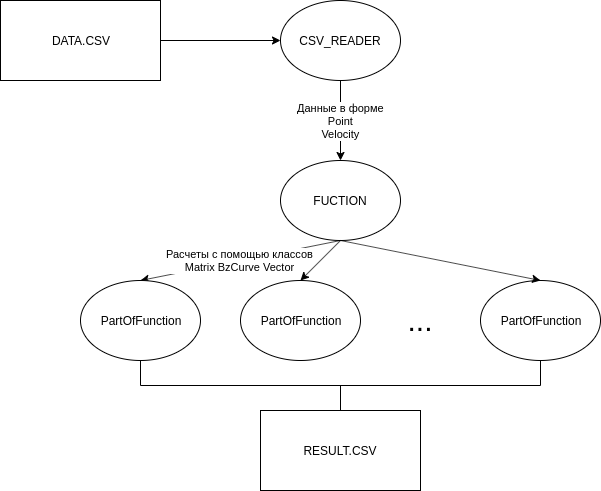

The diagram above was exported from draw.io. Its source (the exported page's mxGraphModel, read from the mxfile embedded in the PNG):
<mxGraphModel dx="1422" dy="775" grid="1" gridSize="10" guides="1" tooltips="1" connect="1" arrows="1" fold="1" page="1" pageScale="1" pageWidth="850" pageHeight="1100" background="#ffffff" math="0" shadow="0">
  <root>
    <mxCell id="0" />
    <mxCell id="1" parent="0" />
    <mxCell id="ymwgSFVczS5aaDj7bAkT-1" value="DATA.CSV" style="rounded=0;whiteSpace=wrap;html=1;" vertex="1" parent="1">
      <mxGeometry x="40" y="80" width="160" height="80" as="geometry" />
    </mxCell>
    <mxCell id="ymwgSFVczS5aaDj7bAkT-2" value="" style="endArrow=classic;html=1;exitX=1;exitY=0.5;exitDx=0;exitDy=0;" edge="1" parent="1" source="ymwgSFVczS5aaDj7bAkT-1">
      <mxGeometry width="50" height="50" relative="1" as="geometry">
        <mxPoint x="40" y="230" as="sourcePoint" />
        <mxPoint x="320" y="120" as="targetPoint" />
      </mxGeometry>
    </mxCell>
    <mxCell id="ymwgSFVczS5aaDj7bAkT-6" value="Данные в форме&lt;br&gt;Point&lt;br&gt;Velocity" style="edgeStyle=orthogonalEdgeStyle;rounded=0;orthogonalLoop=1;jettySize=auto;html=1;" edge="1" parent="1" source="ymwgSFVczS5aaDj7bAkT-4" target="ymwgSFVczS5aaDj7bAkT-5">
      <mxGeometry relative="1" as="geometry" />
    </mxCell>
    <mxCell id="ymwgSFVczS5aaDj7bAkT-4" value="CSV_READER" style="ellipse;whiteSpace=wrap;html=1;" vertex="1" parent="1">
      <mxGeometry x="320" y="80" width="120" height="80" as="geometry" />
    </mxCell>
    <mxCell id="ymwgSFVczS5aaDj7bAkT-5" value="FUCTION" style="ellipse;whiteSpace=wrap;html=1;" vertex="1" parent="1">
      <mxGeometry x="320" y="240" width="120" height="80" as="geometry" />
    </mxCell>
    <mxCell id="ymwgSFVczS5aaDj7bAkT-7" value="Расчеты с помощью классов&lt;br&gt;Matrix BzCurve Vector" style="endArrow=classic;html=1;exitX=0.5;exitY=1;exitDx=0;exitDy=0;entryX=0.5;entryY=0;entryDx=0;entryDy=0;align=center;" edge="1" parent="1" source="ymwgSFVczS5aaDj7bAkT-5" target="ymwgSFVczS5aaDj7bAkT-8">
      <mxGeometry width="50" height="50" relative="1" as="geometry">
        <mxPoint x="40" y="390" as="sourcePoint" />
        <mxPoint x="200" y="360" as="targetPoint" />
      </mxGeometry>
    </mxCell>
    <mxCell id="ymwgSFVczS5aaDj7bAkT-8" value="PartOfFunction" style="ellipse;whiteSpace=wrap;html=1;" vertex="1" parent="1">
      <mxGeometry x="120" y="360" width="120" height="80" as="geometry" />
    </mxCell>
    <mxCell id="ymwgSFVczS5aaDj7bAkT-9" value="PartOfFunction" style="ellipse;whiteSpace=wrap;html=1;" vertex="1" parent="1">
      <mxGeometry x="280" y="360" width="120" height="80" as="geometry" />
    </mxCell>
    <mxCell id="ymwgSFVczS5aaDj7bAkT-10" value="PartOfFunction" style="ellipse;whiteSpace=wrap;html=1;" vertex="1" parent="1">
      <mxGeometry x="520" y="360" width="120" height="80" as="geometry" />
    </mxCell>
    <mxCell id="ymwgSFVczS5aaDj7bAkT-11" value="..." style="text;html=1;strokeColor=none;fillColor=none;align=center;verticalAlign=middle;whiteSpace=wrap;rounded=0;fontSize=30;" vertex="1" parent="1">
      <mxGeometry x="440" y="390" width="40" height="20" as="geometry" />
    </mxCell>
    <mxCell id="ymwgSFVczS5aaDj7bAkT-12" value="" style="endArrow=classic;html=1;fontSize=30;exitX=0.5;exitY=1;exitDx=0;exitDy=0;entryX=0.5;entryY=0;entryDx=0;entryDy=0;" edge="1" parent="1" source="ymwgSFVczS5aaDj7bAkT-5" target="ymwgSFVczS5aaDj7bAkT-9">
      <mxGeometry width="50" height="50" relative="1" as="geometry">
        <mxPoint x="40" y="510" as="sourcePoint" />
        <mxPoint x="90" y="460" as="targetPoint" />
      </mxGeometry>
    </mxCell>
    <mxCell id="ymwgSFVczS5aaDj7bAkT-13" value="" style="endArrow=classic;html=1;fontSize=30;exitX=0.5;exitY=1;exitDx=0;exitDy=0;entryX=0.5;entryY=0;entryDx=0;entryDy=0;" edge="1" parent="1" source="ymwgSFVczS5aaDj7bAkT-5" target="ymwgSFVczS5aaDj7bAkT-10">
      <mxGeometry width="50" height="50" relative="1" as="geometry">
        <mxPoint x="380" y="360" as="sourcePoint" />
        <mxPoint x="430" y="310" as="targetPoint" />
      </mxGeometry>
    </mxCell>
    <mxCell id="ymwgSFVczS5aaDj7bAkT-18" value="" style="html=1;shape=mxgraph.flowchart.annotation_2;align=left;labelPosition=right;fontSize=30;direction=north;" vertex="1" parent="1">
      <mxGeometry x="180" y="440" width="400" height="50" as="geometry" />
    </mxCell>
    <mxCell id="ymwgSFVczS5aaDj7bAkT-19" value="RESULT.CSV" style="rounded=0;whiteSpace=wrap;html=1;" vertex="1" parent="1">
      <mxGeometry x="300" y="490" width="160" height="80" as="geometry" />
    </mxCell>
  </root>
</mxGraphModel>